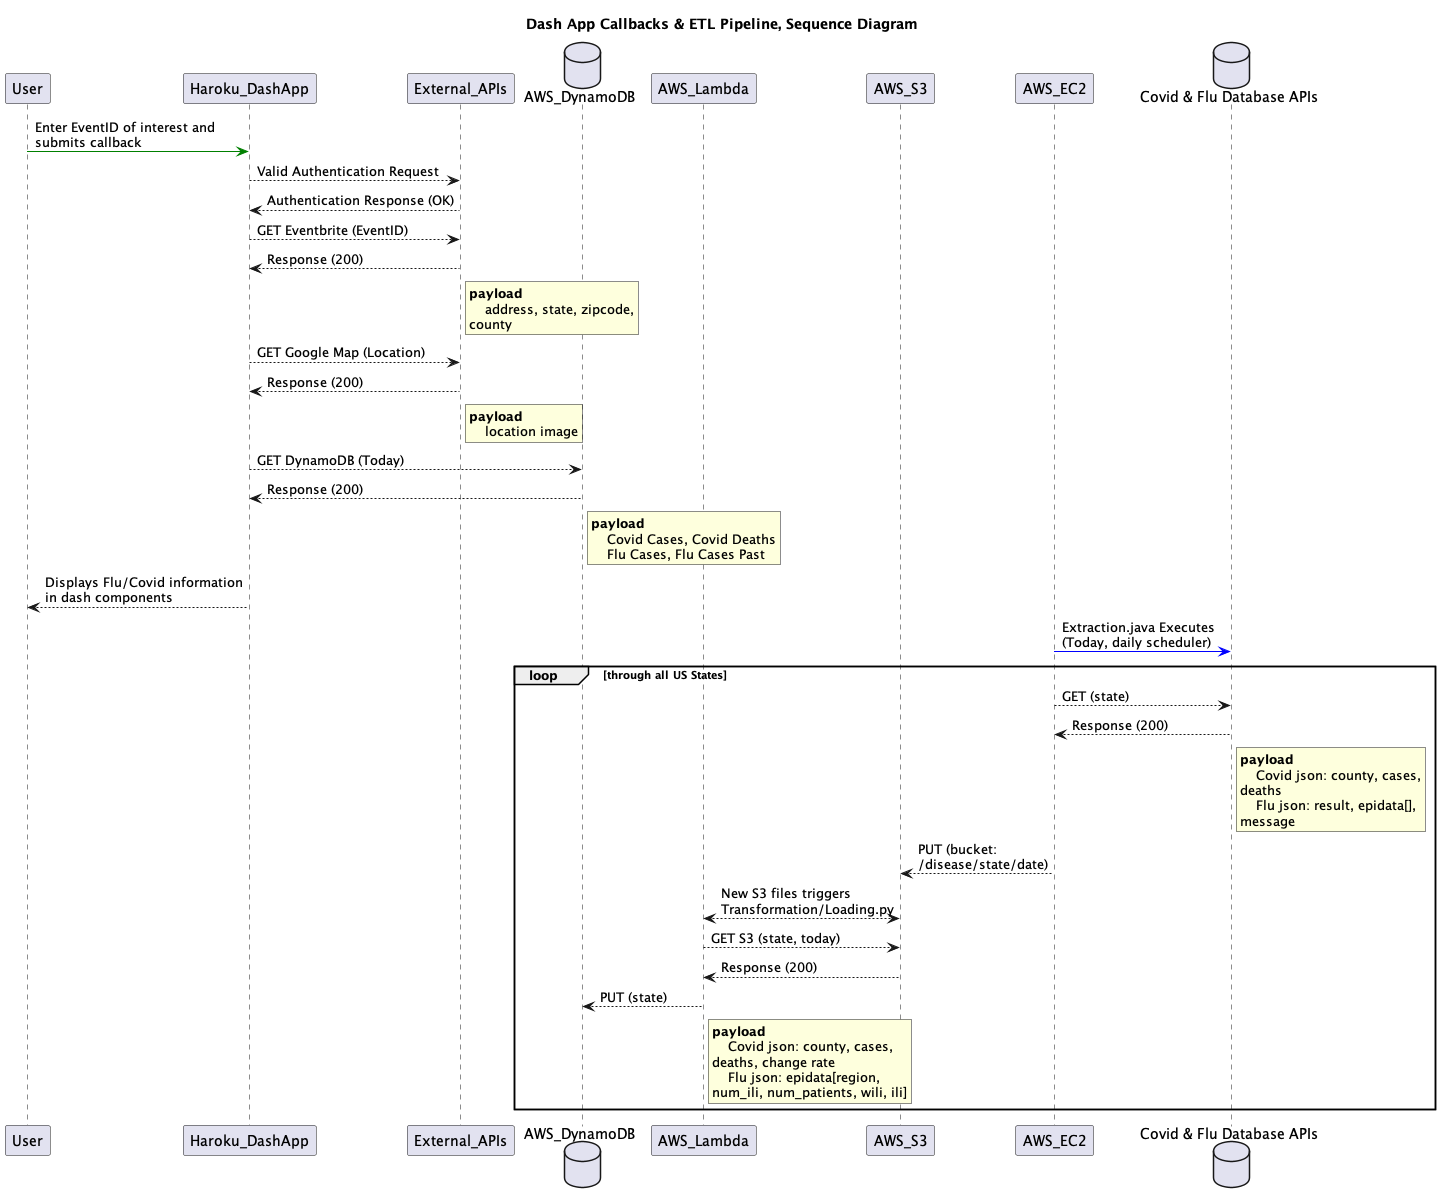

The diagram above was rendered by PlantUML. Its source (embedded in the PNG):
@startuml

title Dash App Callbacks & ETL Pipeline, Sequence Diagram

skinparam wrapWidth 200
skinparam maxMessageSize 200
skinparam Shadowing false

participant User
participant "Haroku_DashApp" as dash
participant "External_APIs" as apis
database AWS_DynamoDB
participant AWS_Lambda
participant AWS_S3
participant AWS_EC2
database "Covid & Flu Database APIs" as cfdb

' Dash App dashboard
User [bold,#green]-> dash: Enter EventID of interest and submits callback 
dash --> apis: Valid Authentication Request
dash <-- apis: Authentication Response (OK)
dash --> apis: GET Eventbrite (EventID)
dash <-- apis: Response (200)
rnote right apis
**payload**
    address, state, zipcode, county
end note
dash --> apis: GET Google Map (Location)
dash <-- apis: Response (200)
rnote right apis
**payload**
    location image
end note
dash --> AWS_DynamoDB: GET DynamoDB (Today)
dash <-- AWS_DynamoDB: Response (200)
rnote right AWS_DynamoDB
**payload**
    Covid Cases, Covid Deaths
    Flu Cases, Flu Cases Past
end note
dash --> User: Displays Flu/Covid information in dash components

' ETL Pipeline
AWS_EC2 [bold,#blue]-> cfdb: Extraction.java Executes (Today, daily scheduler)
loop through all US States
    AWS_EC2 --> cfdb: GET (state)
    cfdb --> AWS_EC2: Response (200)
    rnote right cfdb
    **payload**
        Covid json: county, cases, deaths
        Flu json: result, epidata[], message
    end note
    AWS_EC2 --> AWS_S3: PUT (bucket: /disease/state/date)
    AWS_S3 <--> AWS_Lambda: New S3 files triggers Transformation/Loading.py
    AWS_Lambda --> AWS_S3: GET S3 (state, today)
    AWS_Lambda <-- AWS_S3: Response (200)
    AWS_Lambda --> AWS_DynamoDB: PUT (state)
    rnote right AWS_Lambda
    **payload**
        Covid json: county, cases, deaths, change rate
        Flu json: epidata[region, num_ili, num_patients, wili, ili]
    end note
end loop

@enduml